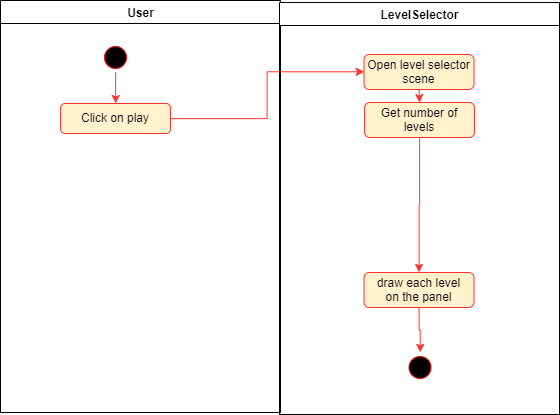

The diagram above was exported from draw.io. Its source (the exported page's mxGraphModel, read from the mxfile embedded in the PNG):
<mxGraphModel dx="813" dy="475" grid="1" gridSize="10" guides="1" tooltips="1" connect="1" arrows="1" fold="1" page="1" pageScale="1" pageWidth="1169" pageHeight="826" background="#ffffff" math="0" shadow="0">
  <root>
    <mxCell id="0" />
    <mxCell id="1" parent="0" />
    <mxCell id="2" value="User" style="swimlane;whiteSpace=wrap;startSize=23;" parent="1" vertex="1">
      <mxGeometry x="165" y="128" width="280" height="412" as="geometry" />
    </mxCell>
    <mxCell id="5" value="" style="ellipse;shape=startState;fillColor=#000000;strokeColor=#ff0000;" parent="2" vertex="1">
      <mxGeometry x="100" y="42" width="30" height="30" as="geometry" />
    </mxCell>
    <mxCell id="V8hnrj_ru0CSR396Gfvf-61" value="Click on play" style="fillColor=#fff2cc;strokeColor=#FF3333;rounded=1;" parent="2" vertex="1">
      <mxGeometry x="60" y="103" width="110" height="30" as="geometry" />
    </mxCell>
    <mxCell id="V8hnrj_ru0CSR396Gfvf-85" style="edgeStyle=orthogonalEdgeStyle;rounded=0;orthogonalLoop=1;jettySize=auto;html=1;exitX=0.5;exitY=1;exitDx=0;exitDy=0;strokeColor=#FF3333;" parent="2" source="5" target="V8hnrj_ru0CSR396Gfvf-61" edge="1">
      <mxGeometry relative="1" as="geometry" />
    </mxCell>
    <mxCell id="3" value="LevelSelector" style="swimlane;whiteSpace=wrap;startSize=23;" parent="1" vertex="1">
      <mxGeometry x="444" y="130" width="280" height="412" as="geometry" />
    </mxCell>
    <mxCell id="V8hnrj_ru0CSR396Gfvf-45" value="Get number of&#10;levels" style="fillColor=#fff2cc;strokeColor=#FF3333;rounded=1;" parent="3" vertex="1">
      <mxGeometry x="85" y="100" width="110" height="35" as="geometry" />
    </mxCell>
    <mxCell id="U0M66DnpvclEVDNg35im-7" style="edgeStyle=orthogonalEdgeStyle;rounded=0;orthogonalLoop=1;jettySize=auto;html=1;exitX=0.5;exitY=1;exitDx=0;exitDy=0;entryX=0.5;entryY=0;entryDx=0;entryDy=0;strokeColor=#FF3333;" edge="1" parent="3" source="U0M66DnpvclEVDNg35im-5" target="V8hnrj_ru0CSR396Gfvf-45">
      <mxGeometry relative="1" as="geometry" />
    </mxCell>
    <mxCell id="U0M66DnpvclEVDNg35im-5" value="Open level selector&#10;scene" style="fillColor=#fff2cc;strokeColor=#FF3333;rounded=1;" vertex="1" parent="3">
      <mxGeometry x="84.5" y="52" width="110" height="35" as="geometry" />
    </mxCell>
    <mxCell id="U0M66DnpvclEVDNg35im-8" style="edgeStyle=orthogonalEdgeStyle;rounded=0;orthogonalLoop=1;jettySize=auto;html=1;exitX=0.5;exitY=1;exitDx=0;exitDy=0;entryX=0.5;entryY=0;entryDx=0;entryDy=0;strokeColor=#FF3333;" edge="1" parent="3" source="V8hnrj_ru0CSR396Gfvf-50" target="V8hnrj_ru0CSR396Gfvf-79">
      <mxGeometry relative="1" as="geometry" />
    </mxCell>
    <mxCell id="V8hnrj_ru0CSR396Gfvf-50" value="draw each level&#10;on the panel" style="fillColor=#fff2cc;strokeColor=#FF3333;rounded=1;" parent="3" vertex="1">
      <mxGeometry x="84.5" y="270" width="110" height="35" as="geometry" />
    </mxCell>
    <mxCell id="V8hnrj_ru0CSR396Gfvf-54" style="edgeStyle=orthogonalEdgeStyle;rounded=0;orthogonalLoop=1;jettySize=auto;html=1;exitX=0.5;exitY=1;exitDx=0;exitDy=0;entryX=0.5;entryY=0;entryDx=0;entryDy=0;strokeColor=#FF3333;" parent="3" source="V8hnrj_ru0CSR396Gfvf-45" target="V8hnrj_ru0CSR396Gfvf-50" edge="1">
      <mxGeometry relative="1" as="geometry" />
    </mxCell>
    <mxCell id="V8hnrj_ru0CSR396Gfvf-79" value="" style="ellipse;shape=startState;fillColor=#000000;strokeColor=#ff0000;" parent="3" vertex="1">
      <mxGeometry x="125.5" y="350" width="30" height="30" as="geometry" />
    </mxCell>
    <mxCell id="V8hnrj_ru0CSR396Gfvf-65" style="edgeStyle=orthogonalEdgeStyle;rounded=0;orthogonalLoop=1;jettySize=auto;html=1;exitX=1;exitY=0.5;exitDx=0;exitDy=0;entryX=0;entryY=0.5;entryDx=0;entryDy=0;strokeColor=#FF3333;" parent="1" source="V8hnrj_ru0CSR396Gfvf-61" target="U0M66DnpvclEVDNg35im-5" edge="1">
      <mxGeometry relative="1" as="geometry" />
    </mxCell>
  </root>
</mxGraphModel>